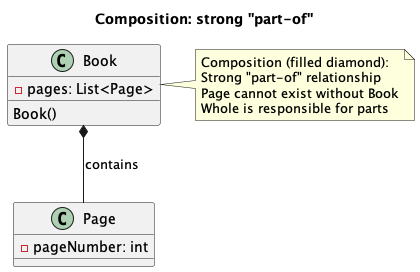

The diagram above was rendered by PlantUML. Its source (embedded in the PNG):
@startuml Composition
title Composition: strong "part-of"

class Book {
    - pages: List<Page>
    Book()
}

class Page {
    - pageNumber: int
}

Book *-- Page : contains

note right of Book
  Composition (filled diamond):
  Strong "part-of" relationship
  Page cannot exist without Book
  Whole is responsible for parts
end note

@enduml